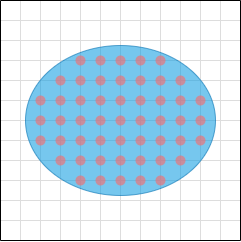

The diagram above was exported from draw.io. Its source (the exported page's mxGraphModel, read from the mxfile embedded in the PNG):
<mxGraphModel dx="359" dy="272" grid="1" gridSize="10" guides="1" tooltips="1" connect="1" arrows="1" fold="1" page="1" pageScale="1" pageWidth="827" pageHeight="1169" math="0" shadow="0">
  <root>
    <mxCell id="0" />
    <mxCell id="1" parent="0" />
    <mxCell id="4" value="" style="group" vertex="1" connectable="0" parent="1">
      <mxGeometry x="200" y="80" width="240" height="240" as="geometry" />
    </mxCell>
    <mxCell id="2" value="" style="verticalLabelPosition=bottom;verticalAlign=top;html=1;shape=mxgraph.basic.patternFillRect;fillStyle=grid;step=20;fillStrokeWidth=0.2;fillStrokeColor=#dddddd;" vertex="1" parent="4">
      <mxGeometry width="240" height="240" as="geometry" />
    </mxCell>
    <mxCell id="3" value="" style="ellipse;whiteSpace=wrap;html=1;opacity=60;fillColor=#1ba1e2;strokeColor=#006EAF;fontColor=#ffffff;" vertex="1" parent="4">
      <mxGeometry x="25" y="45" width="190" height="150" as="geometry" />
    </mxCell>
    <mxCell id="7" value="" style="ellipse;whiteSpace=wrap;html=1;aspect=fixed;opacity=60;fontColor=#ffffff;strokeWidth=4;strokeColor=none;fillColor=#FF6666;" vertex="1" parent="4">
      <mxGeometry x="75" y="75" width="10" height="10" as="geometry" />
    </mxCell>
    <mxCell id="8" value="" style="ellipse;whiteSpace=wrap;html=1;aspect=fixed;opacity=60;fontColor=#ffffff;strokeWidth=4;strokeColor=none;fillColor=#FF6666;" vertex="1" parent="4">
      <mxGeometry x="95" y="75" width="10" height="10" as="geometry" />
    </mxCell>
    <mxCell id="9" value="" style="ellipse;whiteSpace=wrap;html=1;aspect=fixed;opacity=60;fontColor=#ffffff;strokeWidth=4;strokeColor=none;fillColor=#FF6666;" vertex="1" parent="4">
      <mxGeometry x="115" y="75" width="10" height="10" as="geometry" />
    </mxCell>
    <mxCell id="10" value="" style="ellipse;whiteSpace=wrap;html=1;aspect=fixed;opacity=60;fontColor=#ffffff;strokeWidth=4;strokeColor=none;fillColor=#FF6666;" vertex="1" parent="4">
      <mxGeometry x="135" y="75" width="10" height="10" as="geometry" />
    </mxCell>
    <mxCell id="11" value="" style="ellipse;whiteSpace=wrap;html=1;aspect=fixed;opacity=60;fontColor=#ffffff;strokeWidth=4;strokeColor=none;fillColor=#FF6666;" vertex="1" parent="4">
      <mxGeometry x="155" y="75" width="10" height="10" as="geometry" />
    </mxCell>
    <mxCell id="12" value="" style="ellipse;whiteSpace=wrap;html=1;aspect=fixed;opacity=60;fontColor=#ffffff;strokeWidth=4;strokeColor=none;fillColor=#FF6666;" vertex="1" parent="4">
      <mxGeometry x="175" y="75" width="10" height="10" as="geometry" />
    </mxCell>
    <mxCell id="24" value="" style="ellipse;whiteSpace=wrap;html=1;aspect=fixed;opacity=60;fontColor=#ffffff;strokeWidth=4;strokeColor=none;fillColor=#FF6666;" vertex="1" parent="4">
      <mxGeometry x="75" y="115" width="10" height="10" as="geometry" />
    </mxCell>
    <mxCell id="25" value="" style="ellipse;whiteSpace=wrap;html=1;aspect=fixed;opacity=60;fontColor=#ffffff;strokeWidth=4;strokeColor=none;fillColor=#FF6666;" vertex="1" parent="4">
      <mxGeometry x="95" y="115" width="10" height="10" as="geometry" />
    </mxCell>
    <mxCell id="26" value="" style="ellipse;whiteSpace=wrap;html=1;aspect=fixed;opacity=60;fontColor=#ffffff;strokeWidth=4;strokeColor=none;fillColor=#FF6666;" vertex="1" parent="4">
      <mxGeometry x="115" y="115" width="10" height="10" as="geometry" />
    </mxCell>
    <mxCell id="27" value="" style="ellipse;whiteSpace=wrap;html=1;aspect=fixed;opacity=60;fontColor=#ffffff;strokeWidth=4;strokeColor=none;fillColor=#FF6666;" vertex="1" parent="4">
      <mxGeometry x="135" y="115" width="10" height="10" as="geometry" />
    </mxCell>
    <mxCell id="28" value="" style="ellipse;whiteSpace=wrap;html=1;aspect=fixed;opacity=60;fontColor=#ffffff;strokeWidth=4;strokeColor=none;fillColor=#FF6666;" vertex="1" parent="4">
      <mxGeometry x="155" y="115" width="10" height="10" as="geometry" />
    </mxCell>
    <mxCell id="29" value="" style="ellipse;whiteSpace=wrap;html=1;aspect=fixed;opacity=60;fontColor=#ffffff;strokeWidth=4;strokeColor=none;fillColor=#FF6666;" vertex="1" parent="4">
      <mxGeometry x="175" y="115" width="10" height="10" as="geometry" />
    </mxCell>
    <mxCell id="30" value="" style="ellipse;whiteSpace=wrap;html=1;aspect=fixed;opacity=60;fontColor=#ffffff;strokeWidth=4;strokeColor=none;fillColor=#FF6666;" vertex="1" parent="4">
      <mxGeometry x="195" y="115" width="10" height="10" as="geometry" />
    </mxCell>
    <mxCell id="31" value="" style="ellipse;whiteSpace=wrap;html=1;aspect=fixed;opacity=60;fontColor=#ffffff;strokeWidth=4;strokeColor=none;fillColor=#FF6666;" vertex="1" parent="4">
      <mxGeometry x="35" y="115" width="10" height="10" as="geometry" />
    </mxCell>
    <mxCell id="32" value="" style="ellipse;whiteSpace=wrap;html=1;aspect=fixed;opacity=60;fontColor=#ffffff;strokeWidth=4;strokeColor=none;fillColor=#FF6666;" vertex="1" parent="4">
      <mxGeometry x="55" y="115" width="10" height="10" as="geometry" />
    </mxCell>
    <mxCell id="5" value="" style="ellipse;whiteSpace=wrap;html=1;aspect=fixed;opacity=60;fontColor=#ffffff;strokeWidth=4;strokeColor=none;fillColor=#FF6666;" vertex="1" parent="1">
      <mxGeometry x="255" y="155" width="10" height="10" as="geometry" />
    </mxCell>
    <mxCell id="15" value="" style="ellipse;whiteSpace=wrap;html=1;aspect=fixed;opacity=60;fontColor=#ffffff;strokeWidth=4;strokeColor=none;fillColor=#FF6666;" vertex="1" parent="1">
      <mxGeometry x="275" y="175" width="10" height="10" as="geometry" />
    </mxCell>
    <mxCell id="16" value="" style="ellipse;whiteSpace=wrap;html=1;aspect=fixed;opacity=60;fontColor=#ffffff;strokeWidth=4;strokeColor=none;fillColor=#FF6666;" vertex="1" parent="1">
      <mxGeometry x="295" y="175" width="10" height="10" as="geometry" />
    </mxCell>
    <mxCell id="17" value="" style="ellipse;whiteSpace=wrap;html=1;aspect=fixed;opacity=60;fontColor=#ffffff;strokeWidth=4;strokeColor=none;fillColor=#FF6666;" vertex="1" parent="1">
      <mxGeometry x="315" y="175" width="10" height="10" as="geometry" />
    </mxCell>
    <mxCell id="18" value="" style="ellipse;whiteSpace=wrap;html=1;aspect=fixed;opacity=60;fontColor=#ffffff;strokeWidth=4;strokeColor=none;fillColor=#FF6666;" vertex="1" parent="1">
      <mxGeometry x="335" y="175" width="10" height="10" as="geometry" />
    </mxCell>
    <mxCell id="19" value="" style="ellipse;whiteSpace=wrap;html=1;aspect=fixed;opacity=60;fontColor=#ffffff;strokeWidth=4;strokeColor=none;fillColor=#FF6666;" vertex="1" parent="1">
      <mxGeometry x="355" y="175" width="10" height="10" as="geometry" />
    </mxCell>
    <mxCell id="20" value="" style="ellipse;whiteSpace=wrap;html=1;aspect=fixed;opacity=60;fontColor=#ffffff;strokeWidth=4;strokeColor=none;fillColor=#FF6666;" vertex="1" parent="1">
      <mxGeometry x="375" y="175" width="10" height="10" as="geometry" />
    </mxCell>
    <mxCell id="21" value="" style="ellipse;whiteSpace=wrap;html=1;aspect=fixed;opacity=60;fontColor=#ffffff;strokeWidth=4;strokeColor=none;fillColor=#FF6666;" vertex="1" parent="1">
      <mxGeometry x="395" y="175" width="10" height="10" as="geometry" />
    </mxCell>
    <mxCell id="22" value="" style="ellipse;whiteSpace=wrap;html=1;aspect=fixed;opacity=60;fontColor=#ffffff;strokeWidth=4;strokeColor=none;fillColor=#FF6666;" vertex="1" parent="1">
      <mxGeometry x="235" y="175" width="10" height="10" as="geometry" />
    </mxCell>
    <mxCell id="23" value="" style="ellipse;whiteSpace=wrap;html=1;aspect=fixed;opacity=60;fontColor=#ffffff;strokeWidth=4;strokeColor=none;fillColor=#FF6666;" vertex="1" parent="1">
      <mxGeometry x="255" y="175" width="10" height="10" as="geometry" />
    </mxCell>
    <mxCell id="33" value="" style="ellipse;whiteSpace=wrap;html=1;aspect=fixed;opacity=60;fontColor=#ffffff;strokeWidth=4;strokeColor=none;fillColor=#FF6666;" vertex="1" parent="1">
      <mxGeometry x="275" y="215" width="10" height="10" as="geometry" />
    </mxCell>
    <mxCell id="34" value="" style="ellipse;whiteSpace=wrap;html=1;aspect=fixed;opacity=60;fontColor=#ffffff;strokeWidth=4;strokeColor=none;fillColor=#FF6666;" vertex="1" parent="1">
      <mxGeometry x="295" y="215" width="10" height="10" as="geometry" />
    </mxCell>
    <mxCell id="35" value="" style="ellipse;whiteSpace=wrap;html=1;aspect=fixed;opacity=60;fontColor=#ffffff;strokeWidth=4;strokeColor=none;fillColor=#FF6666;" vertex="1" parent="1">
      <mxGeometry x="315" y="215" width="10" height="10" as="geometry" />
    </mxCell>
    <mxCell id="36" value="" style="ellipse;whiteSpace=wrap;html=1;aspect=fixed;opacity=60;fontColor=#ffffff;strokeWidth=4;strokeColor=none;fillColor=#FF6666;" vertex="1" parent="1">
      <mxGeometry x="335" y="215" width="10" height="10" as="geometry" />
    </mxCell>
    <mxCell id="37" value="" style="ellipse;whiteSpace=wrap;html=1;aspect=fixed;opacity=60;fontColor=#ffffff;strokeWidth=4;strokeColor=none;fillColor=#FF6666;" vertex="1" parent="1">
      <mxGeometry x="355" y="215" width="10" height="10" as="geometry" />
    </mxCell>
    <mxCell id="38" value="" style="ellipse;whiteSpace=wrap;html=1;aspect=fixed;opacity=60;fontColor=#ffffff;strokeWidth=4;strokeColor=none;fillColor=#FF6666;" vertex="1" parent="1">
      <mxGeometry x="375" y="215" width="10" height="10" as="geometry" />
    </mxCell>
    <mxCell id="39" value="" style="ellipse;whiteSpace=wrap;html=1;aspect=fixed;opacity=60;fontColor=#ffffff;strokeWidth=4;strokeColor=none;fillColor=#FF6666;" vertex="1" parent="1">
      <mxGeometry x="395" y="215" width="10" height="10" as="geometry" />
    </mxCell>
    <mxCell id="40" value="" style="ellipse;whiteSpace=wrap;html=1;aspect=fixed;opacity=60;fontColor=#ffffff;strokeWidth=4;strokeColor=none;fillColor=#FF6666;" vertex="1" parent="1">
      <mxGeometry x="235" y="215" width="10" height="10" as="geometry" />
    </mxCell>
    <mxCell id="41" value="" style="ellipse;whiteSpace=wrap;html=1;aspect=fixed;opacity=60;fontColor=#ffffff;strokeWidth=4;strokeColor=none;fillColor=#FF6666;" vertex="1" parent="1">
      <mxGeometry x="255" y="215" width="10" height="10" as="geometry" />
    </mxCell>
    <mxCell id="42" value="" style="ellipse;whiteSpace=wrap;html=1;aspect=fixed;opacity=60;fontColor=#ffffff;strokeWidth=4;strokeColor=none;fillColor=#FF6666;" vertex="1" parent="1">
      <mxGeometry x="275" y="235" width="10" height="10" as="geometry" />
    </mxCell>
    <mxCell id="43" value="" style="ellipse;whiteSpace=wrap;html=1;aspect=fixed;opacity=60;fontColor=#ffffff;strokeWidth=4;strokeColor=none;fillColor=#FF6666;" vertex="1" parent="1">
      <mxGeometry x="295" y="235" width="10" height="10" as="geometry" />
    </mxCell>
    <mxCell id="44" value="" style="ellipse;whiteSpace=wrap;html=1;aspect=fixed;opacity=60;fontColor=#ffffff;strokeWidth=4;strokeColor=none;fillColor=#FF6666;" vertex="1" parent="1">
      <mxGeometry x="315" y="235" width="10" height="10" as="geometry" />
    </mxCell>
    <mxCell id="45" value="" style="ellipse;whiteSpace=wrap;html=1;aspect=fixed;opacity=60;fontColor=#ffffff;strokeWidth=4;strokeColor=none;fillColor=#FF6666;" vertex="1" parent="1">
      <mxGeometry x="335" y="235" width="10" height="10" as="geometry" />
    </mxCell>
    <mxCell id="46" value="" style="ellipse;whiteSpace=wrap;html=1;aspect=fixed;opacity=60;fontColor=#ffffff;strokeWidth=4;strokeColor=none;fillColor=#FF6666;" vertex="1" parent="1">
      <mxGeometry x="355" y="235" width="10" height="10" as="geometry" />
    </mxCell>
    <mxCell id="47" value="" style="ellipse;whiteSpace=wrap;html=1;aspect=fixed;opacity=60;fontColor=#ffffff;strokeWidth=4;strokeColor=none;fillColor=#FF6666;" vertex="1" parent="1">
      <mxGeometry x="375" y="235" width="10" height="10" as="geometry" />
    </mxCell>
    <mxCell id="50" value="" style="ellipse;whiteSpace=wrap;html=1;aspect=fixed;opacity=60;fontColor=#ffffff;strokeWidth=4;strokeColor=none;fillColor=#FF6666;" vertex="1" parent="1">
      <mxGeometry x="255" y="235" width="10" height="10" as="geometry" />
    </mxCell>
    <mxCell id="51" value="" style="ellipse;whiteSpace=wrap;html=1;aspect=fixed;opacity=60;fontColor=#ffffff;strokeWidth=4;strokeColor=none;fillColor=#FF6666;" vertex="1" parent="1">
      <mxGeometry x="275" y="255" width="10" height="10" as="geometry" />
    </mxCell>
    <mxCell id="52" value="" style="ellipse;whiteSpace=wrap;html=1;aspect=fixed;opacity=60;fontColor=#ffffff;strokeWidth=4;strokeColor=none;fillColor=#FF6666;" vertex="1" parent="1">
      <mxGeometry x="295" y="255" width="10" height="10" as="geometry" />
    </mxCell>
    <mxCell id="53" value="" style="ellipse;whiteSpace=wrap;html=1;aspect=fixed;opacity=60;fontColor=#ffffff;strokeWidth=4;strokeColor=none;fillColor=#FF6666;" vertex="1" parent="1">
      <mxGeometry x="315" y="255" width="10" height="10" as="geometry" />
    </mxCell>
    <mxCell id="54" value="" style="ellipse;whiteSpace=wrap;html=1;aspect=fixed;opacity=60;fontColor=#ffffff;strokeWidth=4;strokeColor=none;fillColor=#FF6666;" vertex="1" parent="1">
      <mxGeometry x="335" y="255" width="10" height="10" as="geometry" />
    </mxCell>
    <mxCell id="55" value="" style="ellipse;whiteSpace=wrap;html=1;aspect=fixed;opacity=60;fontColor=#ffffff;strokeWidth=4;strokeColor=none;fillColor=#FF6666;" vertex="1" parent="1">
      <mxGeometry x="355" y="255" width="10" height="10" as="geometry" />
    </mxCell>
    <mxCell id="60" value="" style="ellipse;whiteSpace=wrap;html=1;aspect=fixed;opacity=60;fontColor=#ffffff;strokeWidth=4;strokeColor=none;fillColor=#FF6666;" vertex="1" parent="1">
      <mxGeometry x="275" y="135" width="10" height="10" as="geometry" />
    </mxCell>
    <mxCell id="61" value="" style="ellipse;whiteSpace=wrap;html=1;aspect=fixed;opacity=60;fontColor=#ffffff;strokeWidth=4;strokeColor=none;fillColor=#FF6666;" vertex="1" parent="1">
      <mxGeometry x="295" y="135" width="10" height="10" as="geometry" />
    </mxCell>
    <mxCell id="62" value="" style="ellipse;whiteSpace=wrap;html=1;aspect=fixed;opacity=60;fontColor=#ffffff;strokeWidth=4;strokeColor=none;fillColor=#FF6666;" vertex="1" parent="1">
      <mxGeometry x="315" y="135" width="10" height="10" as="geometry" />
    </mxCell>
    <mxCell id="63" value="" style="ellipse;whiteSpace=wrap;html=1;aspect=fixed;opacity=60;fontColor=#ffffff;strokeWidth=4;strokeColor=none;fillColor=#FF6666;" vertex="1" parent="1">
      <mxGeometry x="335" y="135" width="10" height="10" as="geometry" />
    </mxCell>
    <mxCell id="64" value="" style="ellipse;whiteSpace=wrap;html=1;aspect=fixed;opacity=60;fontColor=#ffffff;strokeWidth=4;strokeColor=none;fillColor=#FF6666;" vertex="1" parent="1">
      <mxGeometry x="355" y="135" width="10" height="10" as="geometry" />
    </mxCell>
  </root>
</mxGraphModel>